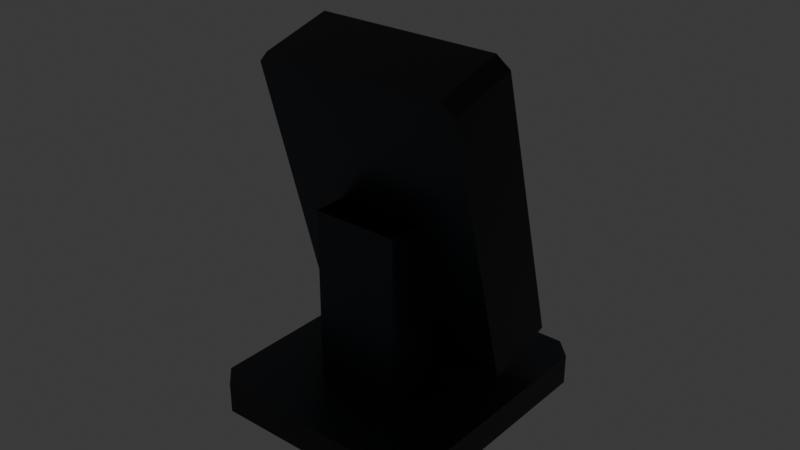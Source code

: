 # Source: SEC_Access_Bio_Terminal_Desktop.blend  (saved by Blender 5.2.44; exported with 4.5.12 LTS)
import bpy
from mathutils import Matrix  # noqa: F401  (used for matrix-valued properties, if any)

bpy.ops.wm.read_factory_settings(use_empty=True)
scene = bpy.context.scene
scene.name = 'Scene'

# ---- collections
col_collection = bpy.data.collections.new('Collection'); scene.collection.children.link(col_collection)

# ---- images (referenced by path relative to the original .blend; pixels are not part of the script)
import os
ASSET_DIR = os.environ.get("B2B_ASSET_DIR", "")  # directory of the original .blend (textures are referenced by path, not embedded)
HERE = os.path.dirname(os.path.abspath(__file__))  # packed textures are extracted next to this script under _unpacked/

def load_image(name, relpath, width, height, colorspace="sRGB"):
    """Load a texture the original file referenced (path relative to the .blend, or extracted next to this script)."""
    p = next((c for c in (os.path.join(HERE, relpath), os.path.join(ASSET_DIR, relpath)) if relpath and os.path.exists(c)), "")
    if p:
        img = bpy.data.images.load(p, check_existing=True)
        img.name = name
    else:  # same state as the original file: an image datablock whose file is absent (Cycles renders it pink)
        img = bpy.data.images.new(name, width, height)
        img.source = "FILE"
        img.filepath = "//" + (relpath or name)
    img.colorspace_settings.name = colorspace
    return img
img_t_security_atlas_png = load_image('T_Security_Atlas.png', '_unpacked/T_Security_Atlas.7bdb5b4f.png', 2048, 2048, 'sRGB')
img_t_security_atlas_png_001 = load_image('T_Security_Atlas.png.001', '_unpacked/T_Security_Atlas.7bdb5b4f.png', 2048, 2048, 'sRGB')
img_t_security_atlas_png_002 = load_image('T_Security_Atlas.png.002', '_unpacked/T_Security_Atlas.7bdb5b4f.png', 2048, 2048, 'sRGB')

# ---- materials (node trees are filled in below, after node groups)
mat_m_security_atlas = bpy.data.materials.new('M_Security_Atlas')
mat_m_security_atlas.diffuse_color = (0.22, 0.26, 0.3, 1.0)
mat_m_screen = bpy.data.materials.new('M_Screen')
mat_m_screen.diffuse_color = (0.12, 0.4, 0.55, 1.0)
mat_m_emission = bpy.data.materials.new('M_Emission')
mat_m_emission.diffuse_color = (0.2, 0.95, 0.45, 1.0)

# ---- material node trees
mat_m_security_atlas.use_nodes = True; mat_m_security_atlas.node_tree.nodes.clear()
_N = mat_m_security_atlas.node_tree.nodes; _L = mat_m_security_atlas.node_tree.links
n0 = _N.new('ShaderNodeBsdfPrincipled'); n0.name = 'Principled BSDF'; n0.location = (-200, 100)
n0.inputs[1].default_value = 0.15
n0.inputs[2].default_value = 0.35
n0.inputs[10].default_value = 0.005
n1 = _N.new('ShaderNodeOutputMaterial'); n1.name = 'Material Output'; n1.location = (200, 100)
n2 = _N.new('ShaderNodeTexImage'); n2.name = 'Image Texture'; n2.location = (-420, 200)
n2.image = img_t_security_atlas_png
_L.new(n0.outputs[0], n1.inputs[0])
_L.new(n2.outputs[0], n0.inputs[0])
n1.is_active_output = True
mat_m_screen.use_nodes = True; mat_m_screen.node_tree.nodes.clear()
_N = mat_m_screen.node_tree.nodes; _L = mat_m_screen.node_tree.links
n0 = _N.new('ShaderNodeBsdfPrincipled'); n0.name = 'Principled BSDF'; n0.location = (-200, 100)
n0.inputs[10].default_value = 0.005
n0.inputs[28].default_value = 1.4
n1 = _N.new('ShaderNodeOutputMaterial'); n1.name = 'Material Output'; n1.location = (200, 100)
n2 = _N.new('ShaderNodeTexImage'); n2.name = 'Image Texture'; n2.location = (-420, 120)
n2.image = img_t_security_atlas_png_001
_L.new(n0.outputs[0], n1.inputs[0])
_L.new(n2.outputs[0], n0.inputs[0])
_L.new(n2.outputs[0], n0.inputs[27])
n1.is_active_output = True
mat_m_emission.use_nodes = True; mat_m_emission.node_tree.nodes.clear()
_N = mat_m_emission.node_tree.nodes; _L = mat_m_emission.node_tree.links
n0 = _N.new('ShaderNodeBsdfPrincipled'); n0.name = 'Principled BSDF'; n0.location = (-200, 100)
n0.inputs[10].default_value = 0.005
n0.inputs[28].default_value = 5.0
n1 = _N.new('ShaderNodeOutputMaterial'); n1.name = 'Material Output'; n1.location = (200, 100)
n2 = _N.new('ShaderNodeTexImage'); n2.name = 'Image Texture'; n2.location = (-420, -100)
n2.image = img_t_security_atlas_png_002
_L.new(n0.outputs[0], n1.inputs[0])
_L.new(n2.outputs[0], n0.inputs[0])
_L.new(n2.outputs[0], n0.inputs[27])
n1.is_active_output = True

# ---- world
world_world = bpy.data.worlds.new('World'); scene.world = world_world
world_world.use_nodes = True; world_world.node_tree.nodes.clear()
_N = world_world.node_tree.nodes; _L = world_world.node_tree.links
n0 = _N.new('ShaderNodeOutputWorld'); n0.name = 'World Output'; n0.location = (200, 100)
n1 = _N.new('ShaderNodeBackground'); n1.name = 'Background'; n1.location = (-200, 100)
n1.inputs[0].default_value = (0.05088, 0.05088, 0.05088, 1.0)
_L.new(n1.outputs[0], n0.inputs[0])
n0.is_active_output = True
world_world.color = (0.05088, 0.05088, 0.05088)
world_world.sun_shadow_jitter_overblur = 0.0

# ---- meshes
me_stand_base = bpy.data.meshes.new('Stand_Base')
me_stand_base.from_pydata([(-0.032, -0.042, 0.0), (0.032, -0.042, 0.0), (0.038, -0.036, 0.0), (0.038, 0.036, 0.0), (0.032, 0.042, 0.0), (-0.032, 0.042, 0.0), (-0.038, 0.036, 0.0), (-0.038, -0.036, 0.0), (-0.032, -0.042, 0.01), (0.032, -0.042, 0.01), (0.038, -0.036, 0.01), (0.038, 0.036, 0.01), (0.032, 0.042, 0.01), (-0.032, 0.042, 0.01), (-0.038, 0.036, 0.01), (-0.038, -0.036, 0.01), (-0.014, -0.02, 0.009), (0.014, -0.02, 0.009), (0.014, 0.004, 0.009), (-0.014, 0.004, 0.009), (-0.014, -0.02, 0.066), (0.014, -0.02, 0.066), (0.014, 0.004, 0.066), (-0.014, 0.004, 0.066)], [], [(7, 6, 5, 4, 3, 2, 1, 0), (8, 9, 10, 11, 12, 13, 14, 15), (0, 1, 9, 8), (1, 2, 10, 9), (2, 3, 11, 10), (3, 4, 12, 11), (4, 5, 13, 12), (5, 6, 14, 13), (6, 7, 15, 14), (7, 0, 8, 15), (16, 17, 21, 20), (17, 18, 22, 21), (18, 19, 23, 22), (19, 16, 20, 23), (20, 21, 22, 23)])
_uv = me_stand_base.uv_layers.new(name='UVMap')
_uv.uv.foreach_set('vector', [0.7324, 0.2676, 0.7324, 0.2676, 0.7324, 0.2676, 0.7324, 0.2676, 0.7324, 0.2676, 0.7324, 0.2676, 0.7324, 0.2676, 0.7324, 0.2676, 0.6104, 0.4141, 0.6104, 0.4141, 0.6104, 0.4141, 0.6104, 0.4141, 0.6104, 0.4141, 0.6104, 0.4141, 0.6104, 0.4141, 0.6104, 0.4141, 0.7324, 0.4141, 0.7324, 0.4141, 0.7324, 0.4141, 0.7324, 0.4141, 0.7324, 0.4141, 0.7324, 0.4141, 0.7324, 0.4141, 0.7324, 0.4141, 0.7324, 0.4141, 0.7324, 0.4141, 0.7324, 0.4141, 0.7324, 0.4141, 0.7324, 0.4141, 0.7324, 0.4141, 0.7324, 0.4141, 0.7324, 0.4141, 0.7324, 0.4141, 0.7324, 0.4141, 0.7324, 0.4141, 0.7324, 0.4141, 0.7324, 0.4141, 0.7324, 0.4141, 0.7324, 0.4141, 0.7324, 0.4141, 0.7324, 0.4141, 0.7324, 0.4141, 0.7324, 0.4141, 0.7324, 0.4141, 0.7324, 0.4141, 0.7324, 0.4141, 0.7324, 0.4141, 0.7324, 0.4141, 0.6104, 0.4141, 0.6104, 0.4141, 0.6104, 0.4141, 0.6104, 0.4141, 0.6104, 0.4141, 0.6104, 0.4141, 0.6104, 0.4141, 0.6104, 0.4141, 0.6104, 0.4141, 0.6104, 0.4141, 0.6104, 0.4141, 0.6104, 0.4141, 0.6104, 0.4141, 0.6104, 0.4141, 0.6104, 0.4141, 0.6104, 0.4141, 0.7324, 0.4141, 0.7324, 0.4141, 0.7324, 0.4141, 0.7324, 0.4141])
me_stand_base.materials.append(mat_m_security_atlas)
me_stand_base.materials.append(mat_m_screen)
me_stand_base.materials.append(mat_m_emission)
me_stand_base.update()
me_terminal_housing = bpy.data.meshes.new('Terminal_Housing')
me_terminal_housing.from_pydata([(-0.03, -0.012, -0.05), (0.03, -0.012, -0.05), (0.034, -0.012, -0.046), (0.034, -0.012, 0.046), (0.03, -0.012, 0.05), (-0.03, -0.012, 0.05), (-0.034, -0.012, 0.046), (-0.034, -0.012, -0.046), (-0.03, 0.012, -0.05), (0.03, 0.012, -0.05), (0.034, 0.012, -0.046), (0.034, 0.012, 0.046), (0.03, 0.012, 0.05), (-0.03, 0.012, 0.05), (-0.034, 0.012, 0.046), (-0.034, 0.012, -0.046)], [], [(7, 0, 1, 2, 3, 4, 5, 6), (8, 15, 14, 13, 12, 11, 10, 9), (0, 8, 9, 1), (1, 9, 10, 2), (2, 10, 11, 3), (3, 11, 12, 4), (4, 12, 13, 5), (5, 13, 14, 6), (6, 14, 15, 7), (7, 15, 8, 0)])
_uv = me_terminal_housing.uv_layers.new(name='UVMap')
_uv.uv.foreach_set('vector', [0.6104, 0.4141, 0.6104, 0.4141, 0.6104, 0.4141, 0.6104, 0.4141, 0.6104, 0.4141, 0.6104, 0.4141, 0.6104, 0.4141, 0.6104, 0.4141, 0.4752, 0.2676, 0.5039, 0.2962, 0.5039, 0.9557, 0.4752, 0.9844, 0.04435, 0.9844, 0.01562, 0.9557, 0.01562, 0.2962, 0.04435, 0.2676, 0.7324, 0.4141, 0.7324, 0.4141, 0.7324, 0.4141, 0.7324, 0.4141, 0.7324, 0.4141, 0.7324, 0.4141, 0.7324, 0.4141, 0.7324, 0.4141, 0.7324, 0.4141, 0.7324, 0.4141, 0.7324, 0.4141, 0.7324, 0.4141, 0.7324, 0.4141, 0.7324, 0.4141, 0.7324, 0.4141, 0.7324, 0.4141, 0.7324, 0.4141, 0.7324, 0.4141, 0.7324, 0.4141, 0.7324, 0.4141, 0.7324, 0.4141, 0.7324, 0.4141, 0.7324, 0.4141, 0.7324, 0.4141, 0.7324, 0.4141, 0.7324, 0.4141, 0.7324, 0.4141, 0.7324, 0.4141, 0.7324, 0.4141, 0.7324, 0.4141, 0.7324, 0.4141, 0.7324, 0.4141])
me_terminal_housing.materials.append(mat_m_security_atlas)
me_terminal_housing.materials.append(mat_m_screen)
me_terminal_housing.materials.append(mat_m_emission)
me_terminal_housing.update()
me_display = bpy.data.meshes.new('Display')
me_display.from_pydata([(-0.022, 0.011, 0.002), (0.022, 0.011, 0.002), (0.024, 0.011, 0.004), (0.024, 0.011, 0.032), (0.022, 0.011, 0.034), (-0.022, 0.011, 0.034), (-0.024, 0.011, 0.032), (-0.024, 0.011, 0.004), (-0.022, 0.0123, 0.002), (0.022, 0.0123, 0.002), (0.024, 0.0123, 0.004), (0.024, 0.0123, 0.032), (0.022, 0.0123, 0.034), (-0.022, 0.0123, 0.034), (-0.024, 0.0123, 0.032), (-0.024, 0.0123, 0.004)], [], [(7, 0, 1, 2, 3, 4, 5, 6), (8, 15, 14, 13, 12, 11, 10, 9), (0, 8, 9, 1), (1, 9, 10, 2), (2, 10, 11, 3), (3, 11, 12, 4), (4, 12, 13, 5), (5, 13, 14, 6), (6, 14, 15, 7), (7, 15, 8, 0)])
me_display.polygons.foreach_set('material_index', [1, 1, 1, 1, 1, 1, 1, 1, 1, 1])
_uv = me_display.uv_layers.new(name='UVMap')
_uv.uv.foreach_set('vector', [0.6104, 0.4141, 0.6104, 0.4141, 0.6104, 0.4141, 0.6104, 0.4141, 0.6104, 0.4141, 0.6104, 0.4141, 0.6104, 0.4141, 0.6104, 0.4141, 0.8647, 0.7559, 0.8789, 0.7701, 0.8789, 0.9701, 0.8647, 0.9844, 0.5514, 0.9844, 0.5371, 0.9701, 0.5371, 0.7701, 0.5514, 0.7559, 0.7324, 0.4141, 0.7324, 0.4141, 0.7324, 0.4141, 0.7324, 0.4141, 0.7324, 0.4141, 0.7324, 0.4141, 0.7324, 0.4141, 0.7324, 0.4141, 0.7324, 0.4141, 0.7324, 0.4141, 0.7324, 0.4141, 0.7324, 0.4141, 0.7324, 0.4141, 0.7324, 0.4141, 0.7324, 0.4141, 0.7324, 0.4141, 0.7324, 0.4141, 0.7324, 0.4141, 0.7324, 0.4141, 0.7324, 0.4141, 0.7324, 0.4141, 0.7324, 0.4141, 0.7324, 0.4141, 0.7324, 0.4141, 0.7324, 0.4141, 0.7324, 0.4141, 0.7324, 0.4141, 0.7324, 0.4141, 0.7324, 0.4141, 0.7324, 0.4141, 0.7324, 0.4141, 0.7324, 0.4141])
me_display.materials.append(mat_m_security_atlas)
me_display.materials.append(mat_m_screen)
me_display.materials.append(mat_m_emission)
me_display.update()
me_fingerprint_pad = bpy.data.meshes.new('Fingerprint_Pad')
me_fingerprint_pad.from_pydata([(-0.0085, 0.011, -0.036), (0.0085, 0.011, -0.036), (0.011, 0.011, -0.0335), (0.011, 0.011, -0.0125), (0.0085, 0.011, -0.01), (-0.0085, 0.011, -0.01), (-0.011, 0.011, -0.0125), (-0.011, 0.011, -0.0335), (-0.0085, 0.0123, -0.036), (0.0085, 0.0123, -0.036), (0.011, 0.0123, -0.0335), (0.011, 0.0123, -0.0125), (0.0085, 0.0123, -0.01), (-0.0085, 0.0123, -0.01), (-0.011, 0.0123, -0.0125), (-0.011, 0.0123, -0.0335)], [], [(7, 0, 1, 2, 3, 4, 5, 6), (8, 15, 14, 13, 12, 11, 10, 9), (0, 8, 9, 1), (1, 9, 10, 2), (2, 10, 11, 3), (3, 11, 12, 4), (4, 12, 13, 5), (5, 13, 14, 6), (6, 14, 15, 7), (7, 15, 8, 0)])
me_fingerprint_pad.polygons.foreach_set('material_index', [2, 2, 2, 2, 2, 2, 2, 2, 2, 2])
_uv = me_fingerprint_pad.uv_layers.new(name='UVMap')
_uv.uv.foreach_set('vector', [0.6104, 0.4141, 0.6104, 0.4141, 0.6104, 0.4141, 0.6104, 0.4141, 0.6104, 0.4141, 0.6104, 0.4141, 0.6104, 0.4141, 0.6104, 0.4141, 0.7535, 0.4922, 0.7812, 0.5157, 0.7812, 0.7129, 0.7535, 0.7363, 0.5649, 0.7363, 0.5371, 0.7129, 0.5371, 0.5157, 0.5649, 0.4922, 0.7324, 0.4141, 0.7324, 0.4141, 0.7324, 0.4141, 0.7324, 0.4141, 0.7324, 0.4141, 0.7324, 0.4141, 0.7324, 0.4141, 0.7324, 0.4141, 0.7324, 0.4141, 0.7324, 0.4141, 0.7324, 0.4141, 0.7324, 0.4141, 0.7324, 0.4141, 0.7324, 0.4141, 0.7324, 0.4141, 0.7324, 0.4141, 0.7324, 0.4141, 0.7324, 0.4141, 0.7324, 0.4141, 0.7324, 0.4141, 0.7324, 0.4141, 0.7324, 0.4141, 0.7324, 0.4141, 0.7324, 0.4141, 0.7324, 0.4141, 0.7324, 0.4141, 0.7324, 0.4141, 0.7324, 0.4141, 0.7324, 0.4141, 0.7324, 0.4141, 0.7324, 0.4141, 0.7324, 0.4141])
me_fingerprint_pad.materials.append(mat_m_security_atlas)
me_fingerprint_pad.materials.append(mat_m_screen)
me_fingerprint_pad.materials.append(mat_m_emission)
me_fingerprint_pad.update()

# ---- objects
ob_sec_access_bio_terminal_desktop = bpy.data.objects.new('SEC_Access_Bio_Terminal_Desktop', None)
ob_stand_base = bpy.data.objects.new('Stand_Base', me_stand_base)
ob_tilt_pivot = bpy.data.objects.new('Tilt_Pivot', None)
ob_terminal_housing = bpy.data.objects.new('Terminal_Housing', me_terminal_housing)
ob_display = bpy.data.objects.new('Display', me_display)
ob_fingerprint_pad = bpy.data.objects.new('Fingerprint_Pad', me_fingerprint_pad)

# ---- transforms, parenting, visibility, modifiers, constraints
ob_sec_access_bio_terminal_desktop.location = (0.0, 0.0, 0.0)
ob_sec_access_bio_terminal_desktop.empty_display_size = 0.03
ob_stand_base.parent = ob_sec_access_bio_terminal_desktop
ob_stand_base.location = (0.0, 0.0, 0.0)
ob_tilt_pivot.parent = ob_stand_base
ob_tilt_pivot.location = (0.0, -0.006, 0.062)
ob_tilt_pivot.rotation_euler = (0.4363, 0.0, 0.0)
ob_tilt_pivot.empty_display_type = 'ARROWS'
ob_tilt_pivot.empty_display_size = 0.02
_c = ob_tilt_pivot.constraints.new('LIMIT_ROTATION'); _c.name = 'Limit Rotation'
_c.owner_space = 'LOCAL'
_c.use_limit_x = True
_c.use_limit_y = True
_c.use_limit_z = True
_c.min_x = -0.2618
_c.max_x = 0.2618
ob_terminal_housing.parent = ob_tilt_pivot
ob_terminal_housing.location = (0.0, 0.01, 0.0)
ob_display.parent = ob_terminal_housing
ob_display.location = (0.0, 0.0, 0.0)
ob_fingerprint_pad.parent = ob_terminal_housing
ob_fingerprint_pad.location = (0.0, 0.0, 0.0)

# ---- collection membership
col_collection.objects.link(ob_sec_access_bio_terminal_desktop)
col_collection.objects.link(ob_stand_base)
col_collection.objects.link(ob_tilt_pivot)
col_collection.objects.link(ob_terminal_housing)
col_collection.objects.link(ob_display)
col_collection.objects.link(ob_fingerprint_pad)

# ---- scene / render settings (as saved in the file)
scene.frame_start = 1; scene.frame_end = 250; scene.frame_set(1)
scene.render.engine = 'BLENDER_EEVEE_NEXT'
scene.render.bake_bias = 0.0
scene.render.bake_samples = 0
scene.render.compositor_device = 'GPU'
scene.eevee.use_volume_custom_range = False
scene.eevee.fast_gi_thickness_near = 0.1
scene.eevee.fast_gi_thickness_far = 0.0
scene.eevee.ray_tracing_options.screen_trace_thickness = 0.1
bpy.context.view_layer.update()

# ---- added for rendering (the .blend has no active camera): camera
cam_auto = bpy.data.cameras.new('AutoCamera')
cam_auto.lens = 50.0
cam_auto.sensor_width = 36.0
cam_auto.clip_end = 1000.0
ob_auto_camera = bpy.data.objects.new('AutoCamera', cam_auto)
scene.collection.objects.link(ob_auto_camera)
ob_auto_camera.location = (0.185045, -0.222054, 0.206031)
ob_auto_camera.rotation_euler = (1.09748, -7.21219e-08, 0.694738)
scene.camera = ob_auto_camera
bpy.context.view_layer.update()
